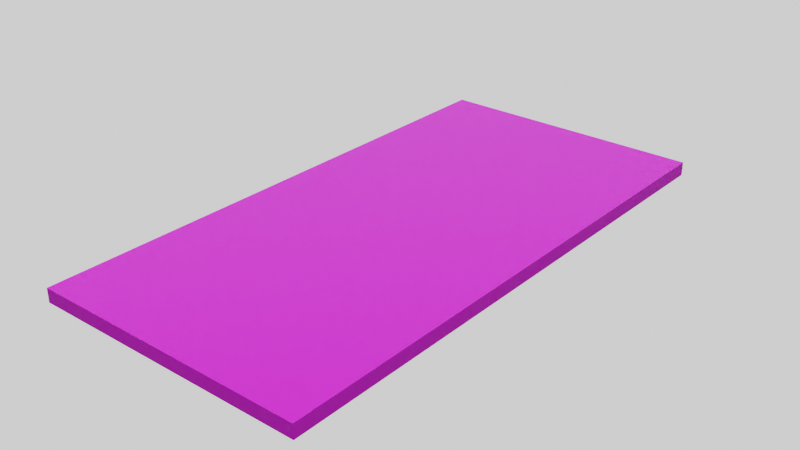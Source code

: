 # Source: untitled.blend  (saved by Blender 2.93.21; exported with 4.5.12 LTS)
import bpy
from mathutils import Matrix  # noqa: F401  (used for matrix-valued properties, if any)

bpy.ops.wm.read_factory_settings(use_empty=True)
scene = bpy.context.scene
scene.name = 'Scene'

# ---- collections
col_collection = bpy.data.collections.new('Collection'); scene.collection.children.link(col_collection)

# ---- images (referenced by path relative to the original .blend; pixels are not part of the script)
import os
ASSET_DIR = os.environ.get("B2B_ASSET_DIR", "")  # directory of the original .blend (textures are referenced by path, not embedded)
HERE = os.path.dirname(os.path.abspath(__file__))  # packed textures are extracted next to this script under _unpacked/

def load_image(name, relpath, width, height, colorspace="sRGB"):
    """Load a texture the original file referenced (path relative to the .blend, or extracted next to this script)."""
    p = next((c for c in (os.path.join(HERE, relpath), os.path.join(ASSET_DIR, relpath)) if relpath and os.path.exists(c)), "")
    if p:
        img = bpy.data.images.load(p, check_existing=True)
        img.name = name
    else:  # same state as the original file: an image datablock whose file is absent (Cycles renders it pink)
        img = bpy.data.images.new(name, width, height)
        img.source = "FILE"
        img.filepath = "//" + (relpath or name)
    img.colorspace_settings.name = colorspace
    return img
img_wood_table_001_nor_gl_4k_jpg = load_image('wood_table_001_nor_gl_4k.jpg', 'wood_table_001_nor_gl_4k.jpg', 1024, 1024, 'Non-Color')
img_wood_table_001_rough_4k_jpg = load_image('wood_table_001_rough_4k.jpg', 'specular.jpg', 1024, 1024, 'Non-Color')
img_wood_table_001_diff_4k_jpg = load_image('wood_table_001_diff_4k.jpg', 'wood_table_001_diff_4k.jpg', 1024, 1024, 'sRGB')

# ---- materials (node trees are filled in below, after node groups)
mat_wood = bpy.data.materials.new('Wood')
mat_wood.use_transparent_shadow = False

# ---- material node trees
mat_wood.use_nodes = True; mat_wood.node_tree.nodes.clear()
_N = mat_wood.node_tree.nodes; _L = mat_wood.node_tree.links
n0 = _N.new('ShaderNodeNormalMap'); n0.name = 'Normal Map'; n0.location = (-275, -306)
n1 = _N.new('ShaderNodeTexImage'); n1.name = 'Image Texture.002'; n1.location = (-624, -367)
n1.image = img_wood_table_001_nor_gl_4k_jpg
n2 = _N.new('ShaderNodeOutputMaterial'); n2.name = 'Material Output'; n2.location = (322, 300)
n3 = _N.new('ShaderNodeTexImage'); n3.name = 'Image Texture.001'; n3.location = (-486, -17)
n3.image = img_wood_table_001_rough_4k_jpg
n4 = _N.new('ShaderNodeBsdfPrincipled'); n4.name = 'Principled BSDF'; n4.location = (7, 257)
n4.distribution = 'GGX'
n4.subsurface_method = 'BURLEY'
n4.inputs[3].default_value = 1.45
n4.inputs[27].default_value = (0.0, 0.0, 0.0, 1.0)
n4.inputs[28].default_value = 1.0
n5 = _N.new('ShaderNodeTexImage'); n5.name = 'Image Texture'; n5.location = (-463, 321)
n5.image = img_wood_table_001_diff_4k_jpg
_L.new(n4.outputs[0], n2.inputs[0])
_L.new(n5.outputs[0], n4.inputs[0])
_L.new(n3.outputs[0], n4.inputs[13])
_L.new(n1.outputs[0], n0.inputs[1])
_L.new(n0.outputs[0], n4.inputs[5])
n2.is_active_output = True

# ---- world
world_world = bpy.data.worlds.new('World'); scene.world = world_world
world_world.use_nodes = True; world_world.node_tree.nodes.clear()
_N = world_world.node_tree.nodes; _L = world_world.node_tree.links
n0 = _N.new('ShaderNodeOutputWorld'); n0.name = 'World Output'; n0.location = (300, 300)
n1 = _N.new('ShaderNodeBackground'); n1.name = 'Background'; n1.location = (10, 300)
n1.inputs[0].default_value = (1.0, 1.0, 1.0, 1.0)
_L.new(n1.outputs[0], n0.inputs[0])
n0.is_active_output = True
world_world.color = (0.05088, 0.05088, 0.05088)
world_world.use_sun_shadow = False
world_world.sun_shadow_jitter_overblur = 0.0

# ---- meshes
me_cube_001 = bpy.data.meshes.new('Cube.001')
me_cube_001.from_pydata([(-1.0, -1.0, -1.0), (-1.0, -1.0, 1.0), (-1.0, 1.0, -1.0), (-1.0, 1.0, 1.0), (1.0, -1.0, -1.0), (1.0, -1.0, 1.0), (1.0, 1.0, -1.0), (1.0, 1.0, 1.0)], [], [(0, 1, 3, 2), (2, 3, 7, 6), (6, 7, 5, 4), (4, 5, 1, 0), (2, 6, 4, 0), (7, 3, 1, 5)])
_uv = me_cube_001.uv_layers.new(name='UVMap')
_uv.uv.foreach_set('vector', [0.375, 0.0, 0.625, 0.0, 0.625, 0.25, 0.375, 0.25, 0.375, 0.25, 0.625, 0.25, 0.625, 0.5, 0.375, 0.5, 0.375, 0.5, 0.625, 0.5, 0.625, 0.75, 0.375, 0.75, 0.375, 0.75, 0.625, 0.75, 0.625, 1.0, 0.375, 1.0, 0.125, 0.5, 0.375, 0.5, 0.375, 0.75, 0.125, 0.75, 0.625, 0.5, 0.875, 0.5, 0.875, 0.75, 0.625, 0.75])
me_cube_001.materials.append(mat_wood)
me_cube_001.use_remesh_fix_poles = True
me_cube_001.use_remesh_preserve_attributes = False
me_cube_001.update()

# ---- objects
ob_floor = bpy.data.objects.new('Floor', me_cube_001)

# ---- transforms, parenting, visibility, modifiers, constraints
ob_floor.location = (0.0, 0.0, 0.0)
ob_floor.scale = (5.0, 10.0, 0.25)

# ---- collection membership
col_collection.objects.link(ob_floor)

# ---- scene / render settings (as saved in the file)
scene.frame_start = 1; scene.frame_end = 250; scene.frame_set(80)
scene.render.engine = 'BLENDER_EEVEE_NEXT'
scene.cycles.use_denoising = False
scene.cycles.samples = 128
scene.cycles.sampling_pattern = 'TABULATED_SOBOL'
scene.cycles.use_adaptive_sampling = False
scene.cycles.use_light_tree = False
scene.cycles.bake_type = 'DIFFUSE'
scene.eevee.volumetric_start = 0.001
scene.view_settings.view_transform = 'Filmic'
bpy.context.view_layer.update()

# ---- added for rendering (the .blend has no active camera): camera
cam_auto = bpy.data.cameras.new('AutoCamera')
cam_auto.lens = 50.0
cam_auto.sensor_width = 36.0
cam_auto.clip_end = 1000.0
ob_auto_camera = bpy.data.objects.new('AutoCamera', cam_auto)
scene.collection.objects.link(ob_auto_camera)
ob_auto_camera.location = (20.6938, -24.8326, 16.5551)
ob_auto_camera.rotation_euler = (1.09748, -7.21219e-08, 0.694738)
scene.camera = ob_auto_camera
bpy.context.view_layer.update()
